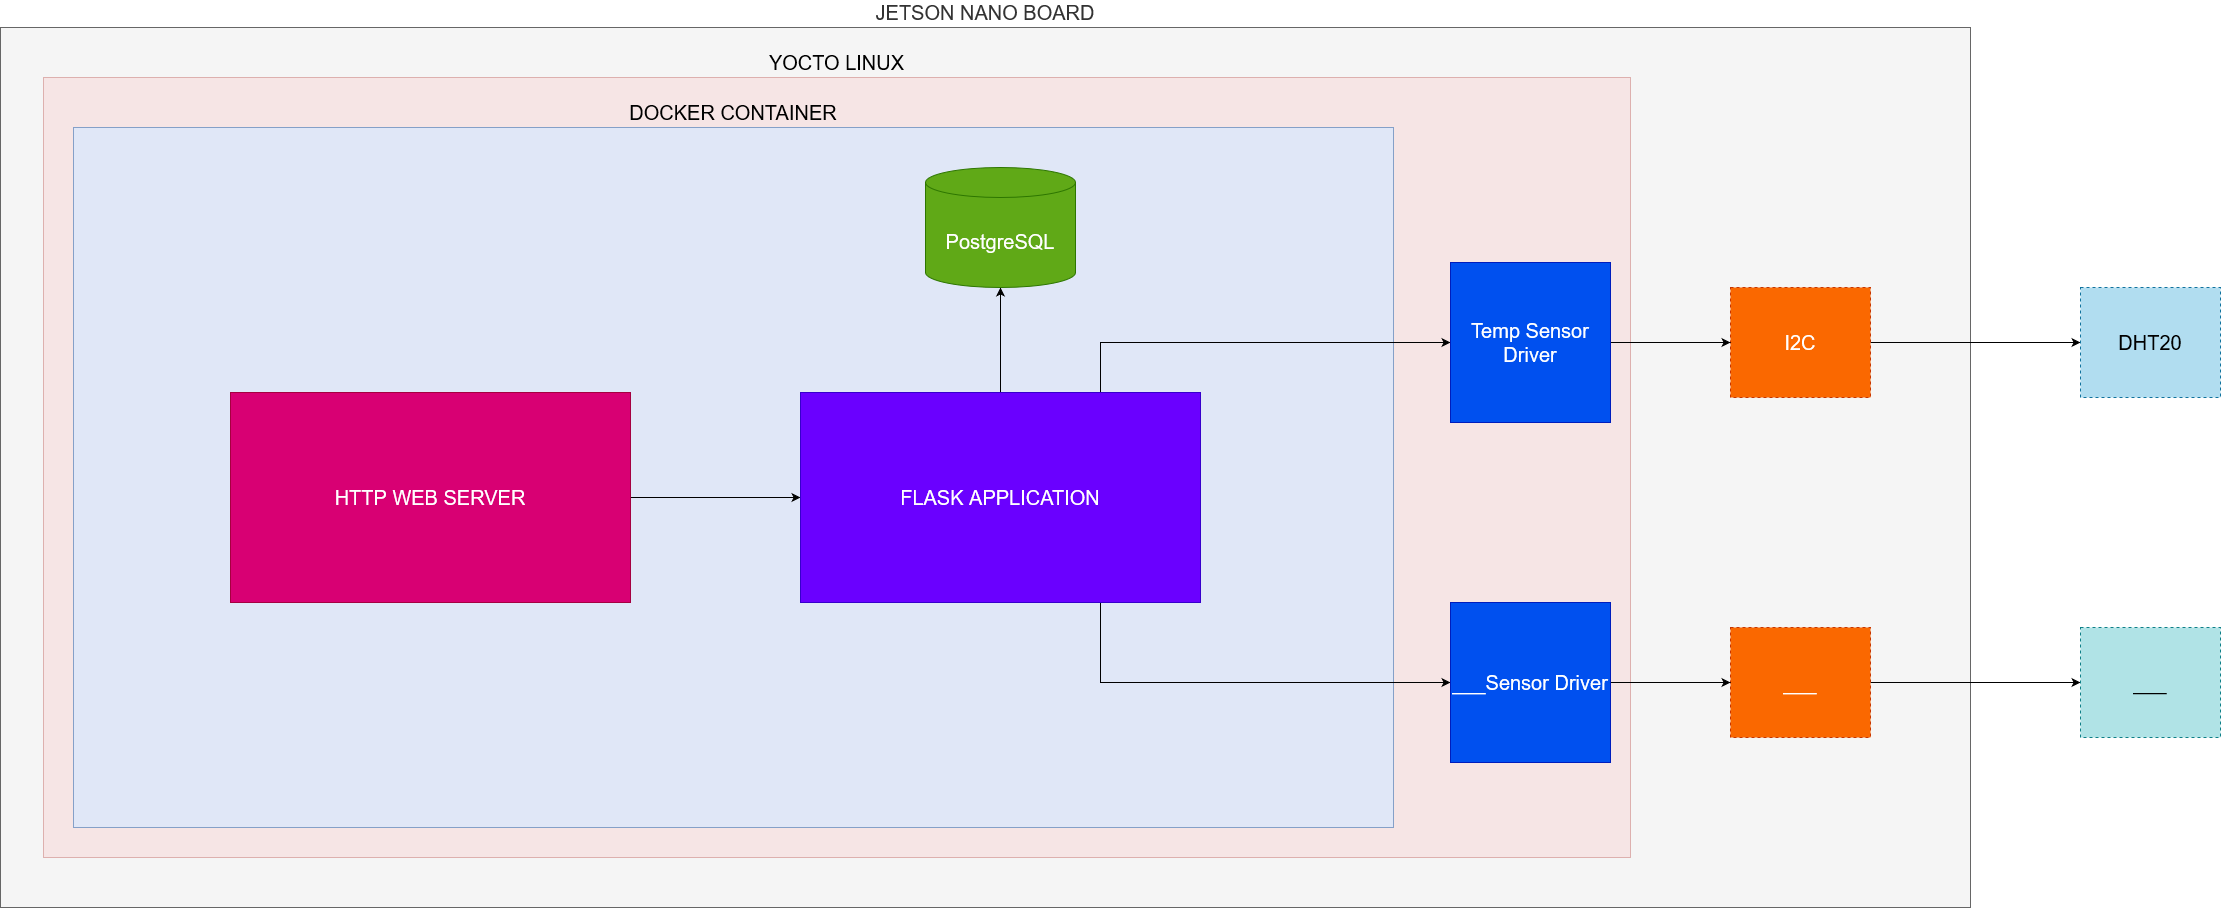

The diagram above was exported from draw.io. Its source (the exported page's mxGraphModel, read from the mxfile embedded in the PNG):
<mxGraphModel dx="3000" dy="1437" grid="1" gridSize="10" guides="1" tooltips="1" connect="1" arrows="1" fold="1" page="1" pageScale="1.5" pageWidth="4681" pageHeight="3300" background="none" math="0" shadow="0">
  <root>
    <mxCell id="0" />
    <mxCell id="1" parent="0" />
    <mxCell id="2" value="&lt;font style=&quot;font-size: 20px;&quot;&gt;JETSON NANO BOARD&lt;/font&gt;" style="rounded=0;whiteSpace=wrap;html=1;fillColor=#f5f5f5;labelPosition=center;verticalLabelPosition=top;align=center;verticalAlign=bottom;labelBackgroundColor=default;strokeColor=#666666;fontColor=#333333;" vertex="1" parent="1">
      <mxGeometry x="140" y="150" width="1970" height="880" as="geometry" />
    </mxCell>
    <mxCell id="3" value="&lt;font style=&quot;font-size: 20px;&quot;&gt;YOCTO LINUX&lt;/font&gt;" style="rounded=0;whiteSpace=wrap;html=1;labelPosition=center;verticalLabelPosition=top;align=center;verticalAlign=bottom;fillStyle=auto;fillColor=#f8cecc;strokeColor=#b85450;opacity=40;" vertex="1" parent="1">
      <mxGeometry x="183" y="200" width="1587" height="780" as="geometry" />
    </mxCell>
    <mxCell id="4" value="&lt;font style=&quot;font-size: 20px;&quot;&gt;DOCKER CONTAINER&lt;/font&gt;" style="rounded=0;whiteSpace=wrap;html=1;fillColor=#dae8fc;strokeColor=#6c8ebf;opacity=80;labelPosition=center;verticalLabelPosition=top;align=center;verticalAlign=bottom;" vertex="1" parent="1">
      <mxGeometry x="213" y="250" width="1320" height="700" as="geometry" />
    </mxCell>
    <mxCell id="5" style="edgeStyle=orthogonalEdgeStyle;rounded=0;orthogonalLoop=1;jettySize=auto;html=1;" edge="1" source="6" target="10" parent="1">
      <mxGeometry relative="1" as="geometry" />
    </mxCell>
    <mxCell id="6" value="&lt;font style=&quot;font-size: 20px;&quot;&gt;HTTP WEB SERVER&lt;/font&gt;" style="rounded=0;whiteSpace=wrap;html=1;fillColor=#d80073;fontColor=#ffffff;strokeColor=#A50040;" vertex="1" parent="1">
      <mxGeometry x="370" y="515" width="400" height="210" as="geometry" />
    </mxCell>
    <mxCell id="7" style="edgeStyle=orthogonalEdgeStyle;rounded=0;orthogonalLoop=1;jettySize=auto;html=1;exitX=0.5;exitY=0;exitDx=0;exitDy=0;" edge="1" source="10" target="11" parent="1">
      <mxGeometry relative="1" as="geometry" />
    </mxCell>
    <mxCell id="8" style="edgeStyle=orthogonalEdgeStyle;rounded=0;orthogonalLoop=1;jettySize=auto;html=1;exitX=0.75;exitY=0;exitDx=0;exitDy=0;" edge="1" source="10" target="15" parent="1">
      <mxGeometry relative="1" as="geometry" />
    </mxCell>
    <mxCell id="9" style="edgeStyle=orthogonalEdgeStyle;rounded=0;orthogonalLoop=1;jettySize=auto;html=1;exitX=0.75;exitY=1;exitDx=0;exitDy=0;entryX=0;entryY=0.5;entryDx=0;entryDy=0;" edge="1" source="10" target="20" parent="1">
      <mxGeometry relative="1" as="geometry" />
    </mxCell>
    <mxCell id="10" value="&lt;font style=&quot;font-size: 20px;&quot;&gt;FLASK APPLICATION&lt;/font&gt;" style="rounded=0;whiteSpace=wrap;html=1;fillColor=#6a00ff;fontColor=#ffffff;strokeColor=#3700CC;" vertex="1" parent="1">
      <mxGeometry x="940" y="515" width="400" height="210" as="geometry" />
    </mxCell>
    <mxCell id="11" value="&lt;h1 style=&quot;font-size: 23px;&quot; class=&quot;text-white pg-jumbotron-header&quot;&gt;&lt;font style=&quot;font-size: 20px;&quot;&gt;&lt;span style=&quot;font-weight: normal;&quot;&gt;PostgreSQL&lt;/span&gt;&lt;/font&gt;&lt;/h1&gt;" style="shape=cylinder3;whiteSpace=wrap;html=1;boundedLbl=1;backgroundOutline=1;size=15;fillColor=#60a917;fontColor=#ffffff;strokeColor=#2D7600;" vertex="1" parent="1">
      <mxGeometry x="1065" y="290" width="150" height="120" as="geometry" />
    </mxCell>
    <mxCell id="12" style="edgeStyle=orthogonalEdgeStyle;rounded=0;orthogonalLoop=1;jettySize=auto;html=1;entryX=0;entryY=0.5;entryDx=0;entryDy=0;" edge="1" source="13" target="16" parent="1">
      <mxGeometry relative="1" as="geometry" />
    </mxCell>
    <mxCell id="13" value="I2C" style="rounded=0;whiteSpace=wrap;html=1;fontSize=20;dashed=1;fillColor=#fa6800;fontColor=#ffffff;strokeColor=#C73500;" vertex="1" parent="1">
      <mxGeometry x="1870" y="410" width="140" height="110" as="geometry" />
    </mxCell>
    <mxCell id="14" style="edgeStyle=orthogonalEdgeStyle;rounded=0;orthogonalLoop=1;jettySize=auto;html=1;exitX=1;exitY=0.5;exitDx=0;exitDy=0;entryX=0;entryY=0.5;entryDx=0;entryDy=0;" edge="1" source="15" target="13" parent="1">
      <mxGeometry relative="1" as="geometry" />
    </mxCell>
    <mxCell id="15" value="Temp Sensor Driver" style="rounded=0;whiteSpace=wrap;html=1;fontSize=20;fillColor=#0050ef;fontColor=#ffffff;strokeColor=#001DBC;" vertex="1" parent="1">
      <mxGeometry x="1590" y="385" width="160" height="160" as="geometry" />
    </mxCell>
    <mxCell id="16" value="DHT20" style="rounded=0;whiteSpace=wrap;html=1;fontSize=20;dashed=1;fillColor=#b1ddf0;strokeColor=#10739e;" vertex="1" parent="1">
      <mxGeometry x="2220" y="410" width="140" height="110" as="geometry" />
    </mxCell>
    <mxCell id="17" style="edgeStyle=orthogonalEdgeStyle;rounded=0;orthogonalLoop=1;jettySize=auto;html=1;exitX=1;exitY=0.5;exitDx=0;exitDy=0;entryX=0;entryY=0.5;entryDx=0;entryDy=0;" edge="1" source="18" target="21" parent="1">
      <mxGeometry relative="1" as="geometry" />
    </mxCell>
    <mxCell id="18" value="___" style="rounded=0;whiteSpace=wrap;html=1;fontSize=20;dashed=1;fillColor=#fa6800;fontColor=#ffffff;strokeColor=#C73500;" vertex="1" parent="1">
      <mxGeometry x="1870" y="750" width="140" height="110" as="geometry" />
    </mxCell>
    <mxCell id="19" style="edgeStyle=orthogonalEdgeStyle;rounded=0;orthogonalLoop=1;jettySize=auto;html=1;exitX=1;exitY=0.5;exitDx=0;exitDy=0;" edge="1" source="20" target="18" parent="1">
      <mxGeometry relative="1" as="geometry" />
    </mxCell>
    <mxCell id="20" value="___Sensor Driver" style="rounded=0;whiteSpace=wrap;html=1;fontSize=20;fillColor=#0050ef;fontColor=#ffffff;strokeColor=#001DBC;" vertex="1" parent="1">
      <mxGeometry x="1590" y="725" width="160" height="160" as="geometry" />
    </mxCell>
    <mxCell id="21" value="___" style="rounded=0;whiteSpace=wrap;html=1;fontSize=20;dashed=1;fillColor=#b0e3e6;strokeColor=#0e8088;" vertex="1" parent="1">
      <mxGeometry x="2220" y="750" width="140" height="110" as="geometry" />
    </mxCell>
  </root>
</mxGraphModel>